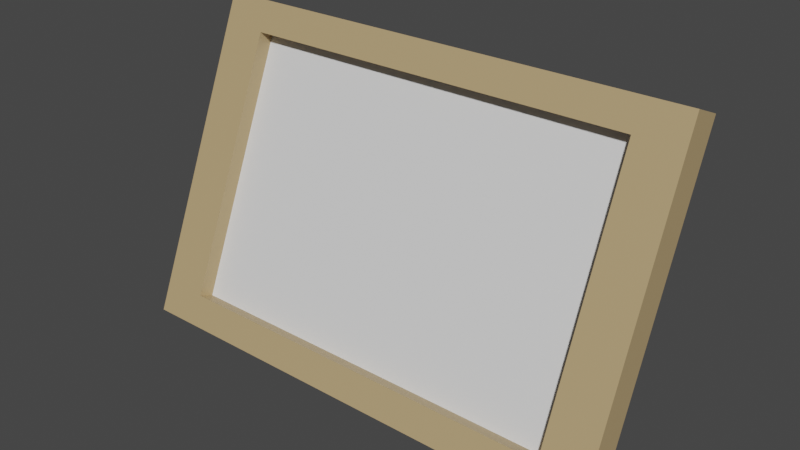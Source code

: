 # Source: PictureFrame.blend  (saved by Blender 2.90.8; exported with 4.5.12 LTS)
import bpy
from mathutils import Matrix  # noqa: F401  (used for matrix-valued properties, if any)

bpy.ops.wm.read_factory_settings(use_empty=True)
scene = bpy.context.scene
scene.name = 'Scene'

# ---- collections
col_collection = bpy.data.collections.new('Collection'); scene.collection.children.link(col_collection)

# ---- materials (node trees are filled in below, after node groups)
mat_pframe_frame = bpy.data.materials.new('PFrame_Frame')
mat_pframe_frame.use_transparent_shadow = False
mat_pframe_picture = bpy.data.materials.new('PFrame_Picture')
mat_pframe_picture.use_transparent_shadow = False

# ---- material node trees
mat_pframe_frame.use_nodes = True; mat_pframe_frame.node_tree.nodes.clear()
_N = mat_pframe_frame.node_tree.nodes; _L = mat_pframe_frame.node_tree.links
n0 = _N.new('ShaderNodeBsdfPrincipled'); n0.name = 'Principled BSDF'; n0.location = (10, 300)
n0.distribution = 'GGX'
n0.subsurface_method = 'BURLEY'
n0.inputs[0].default_value = (0.477, 0.3433, 0.1732, 1.0)
n0.inputs[3].default_value = 1.45
n0.inputs[27].default_value = (0.0, 0.0, 0.0, 1.0)
n0.inputs[28].default_value = 1.0
n1 = _N.new('ShaderNodeOutputMaterial'); n1.name = 'Material Output'; n1.location = (300, 300)
_L.new(n0.outputs[0], n1.inputs[0])
n1.is_active_output = True
mat_pframe_picture.use_nodes = True; mat_pframe_picture.node_tree.nodes.clear()
_N = mat_pframe_picture.node_tree.nodes; _L = mat_pframe_picture.node_tree.links
n0 = _N.new('ShaderNodeBsdfPrincipled'); n0.name = 'Principled BSDF'; n0.location = (10, 300)
n0.distribution = 'GGX'
n0.subsurface_method = 'BURLEY'
n0.inputs[3].default_value = 1.45
n0.inputs[27].default_value = (0.0, 0.0, 0.0, 1.0)
n0.inputs[28].default_value = 1.0
n1 = _N.new('ShaderNodeOutputMaterial'); n1.name = 'Material Output'; n1.location = (300, 300)
_L.new(n0.outputs[0], n1.inputs[0])
n1.is_active_output = True

# ---- world
world_world = bpy.data.worlds.new('World'); scene.world = world_world
world_world.use_nodes = True; world_world.node_tree.nodes.clear()
_N = world_world.node_tree.nodes; _L = world_world.node_tree.links
n0 = _N.new('ShaderNodeOutputWorld'); n0.name = 'World Output'; n0.location = (300, 300)
n1 = _N.new('ShaderNodeBackground'); n1.name = 'Background'; n1.location = (10, 300)
n1.inputs[0].default_value = (0.05088, 0.05088, 0.05088, 1.0)
_L.new(n1.outputs[0], n0.inputs[0])
n0.is_active_output = True
world_world.color = (0.05088, 0.05088, 0.05088)
world_world.use_sun_shadow = False
world_world.sun_shadow_jitter_overblur = 0.0

# ---- meshes
me_cube_001 = bpy.data.meshes.new('Cube.001')
me_cube_001.from_pydata([(0.1218, -0.04642, 0.02496), (-0.1218, -0.04642, 0.02496), (0.15, -0.03514, -6.299e-05), (-0.15, -0.03514, -6.297e-05), (0.1218, 0.01573, 0.175), (-0.1218, 0.01573, 0.175), (0.15, 0.0414, 0.1847), (-0.15, 0.0414, 0.1847), (0.15, -0.05362, 0.007591), (-0.15, -0.05362, 0.007591), (-0.15, 0.02292, 0.1924), (0.15, 0.02292, 0.1924), (0.1218, -0.03719, 0.02113), (-0.1218, -0.03719, 0.02113), (-0.1218, 0.02497, 0.1712), (0.1218, 0.02497, 0.1712), (-0.042, 0.03678, -8.968e-05), (-0.02, 0.01698, 0.1504), (-0.042, 0.04669, 0.001215), (-0.02, 0.02689, 0.1517), (0.042, 0.03678, -8.963e-05), (0.02, 0.01698, 0.1504), (0.042, 0.04669, 0.001215), (0.02, 0.02689, 0.1517)], [], [(8, 9, 3, 2), (2, 3, 7, 6), (6, 7, 10, 11), (0, 4, 15, 12), (2, 6, 11, 8), (7, 3, 9, 10), (0, 1, 9, 8), (5, 4, 11, 10), (4, 0, 8, 11), (1, 5, 10, 9), (15, 14, 13, 12), (1, 0, 12, 13), (5, 1, 13, 14), (4, 5, 14, 15), (16, 17, 19, 18), (18, 19, 23, 22), (22, 23, 21, 20), (20, 21, 17, 16), (18, 22, 20, 16)])
me_cube_001.polygons.foreach_set('material_index', [0, 0, 0, 0, 0, 0, 0, 0, 0, 0, 1, 0, 0, 0, 0, 0, 0, 0, 0])
_uv = me_cube_001.uv_layers.new(name='UVMap')
_uv.uv.foreach_set('vector', [0.375, 0.0, 0.625, 0.0, 0.625, 0.25, 0.375, 0.25, 0.375, 0.25, 0.625, 0.25, 0.625, 0.5, 0.375, 0.5, 0.375, 0.5, 0.625, 0.5, 0.625, 0.75, 0.375, 0.75, 0.3985, 0.9765, 0.3985, 0.7735, 0.3985, 0.7735, 0.3985, 0.9765, 0.125, 0.5, 0.375, 0.5, 0.375, 0.75, 0.125, 0.75, 0.625, 0.5, 0.875, 0.5, 0.875, 0.75, 0.625, 0.75, 0.3985, 0.9765, 0.6015, 0.9765, 0.625, 1.0, 0.375, 1.0, 0.6015, 0.7735, 0.3985, 0.7735, 0.375, 0.75, 0.625, 0.75, 0.3985, 0.7735, 0.3985, 0.9765, 0.375, 1.0, 0.375, 0.75, 0.6015, 0.9765, 0.6015, 0.7735, 0.625, 0.75, 0.625, 1.0, 0.9946, 0.8168, 0.006613, 0.8168, 0.006613, 0.1581, 0.9946, 0.1581, 0.6015, 0.9765, 0.3985, 0.9765, 0.3985, 0.9765, 0.6015, 0.9765, 0.6015, 0.7735, 0.6015, 0.9765, 0.6015, 0.9765, 0.6015, 0.7735, 0.3985, 0.7735, 0.6015, 0.7735, 0.6015, 0.7735, 0.3985, 0.7735, 0.375, 0.0, 0.625, 0.0, 0.625, 0.25, 0.375, 0.25, 0.375, 0.25, 0.625, 0.25, 0.625, 0.5, 0.375, 0.5, 0.375, 0.5, 0.625, 0.5, 0.625, 0.75, 0.375, 0.75, 0.375, 0.75, 0.625, 0.75, 0.625, 1.0, 0.375, 1.0, 0.125, 0.5, 0.375, 0.5, 0.375, 0.75, 0.125, 0.75])
me_cube_001.materials.append(mat_pframe_frame)
me_cube_001.materials.append(mat_pframe_picture)
me_cube_001.use_remesh_fix_poles = True
me_cube_001.use_remesh_preserve_attributes = False
me_cube_001.use_mirror_vertex_groups = False
me_cube_001.update()

# ---- objects
ob_cube = bpy.data.objects.new('Cube', me_cube_001)

# ---- transforms, parenting, visibility, modifiers, constraints
ob_cube.location = (0.0, 0.0, 0.0)
ob_cube.lineart.crease_threshold = 0.0

# ---- collection membership
col_collection.objects.link(ob_cube)

# ---- scene / render settings (as saved in the file)
scene.frame_start = 1; scene.frame_end = 250; scene.frame_set(1)
scene.render.engine = 'BLENDER_EEVEE_NEXT'
scene.cycles.use_denoising = False
scene.cycles.samples = 128
scene.cycles.sampling_pattern = 'TABULATED_SOBOL'
scene.cycles.use_adaptive_sampling = False
scene.cycles.use_light_tree = False
scene.view_settings.view_transform = 'Filmic'
bpy.context.view_layer.update()

# ---- added for rendering (the .blend has no active camera and no usable light): camera, sun
cam_auto = bpy.data.cameras.new('AutoCamera')
cam_auto.lens = 50.0
cam_auto.sensor_width = 36.0
cam_auto.clip_end = 1000.0
ob_auto_camera = bpy.data.objects.new('AutoCamera', cam_auto)
scene.collection.objects.link(ob_auto_camera)
ob_auto_camera.location = (0.342585, -0.414564, 0.370206)
ob_auto_camera.rotation_euler = (1.09748, -7.21219e-08, 0.694738)
scene.camera = ob_auto_camera
light_auto_sun = bpy.data.lights.new('AutoSun', 'SUN')
light_auto_sun.energy = 3.0
light_auto_sun.angle = 0.0523599
ob_auto_sun = bpy.data.objects.new('AutoSun', light_auto_sun)
scene.collection.objects.link(ob_auto_sun)
ob_auto_sun.rotation_euler = (0.872665, 0.174533, 0.523599)
bpy.context.view_layer.update()
